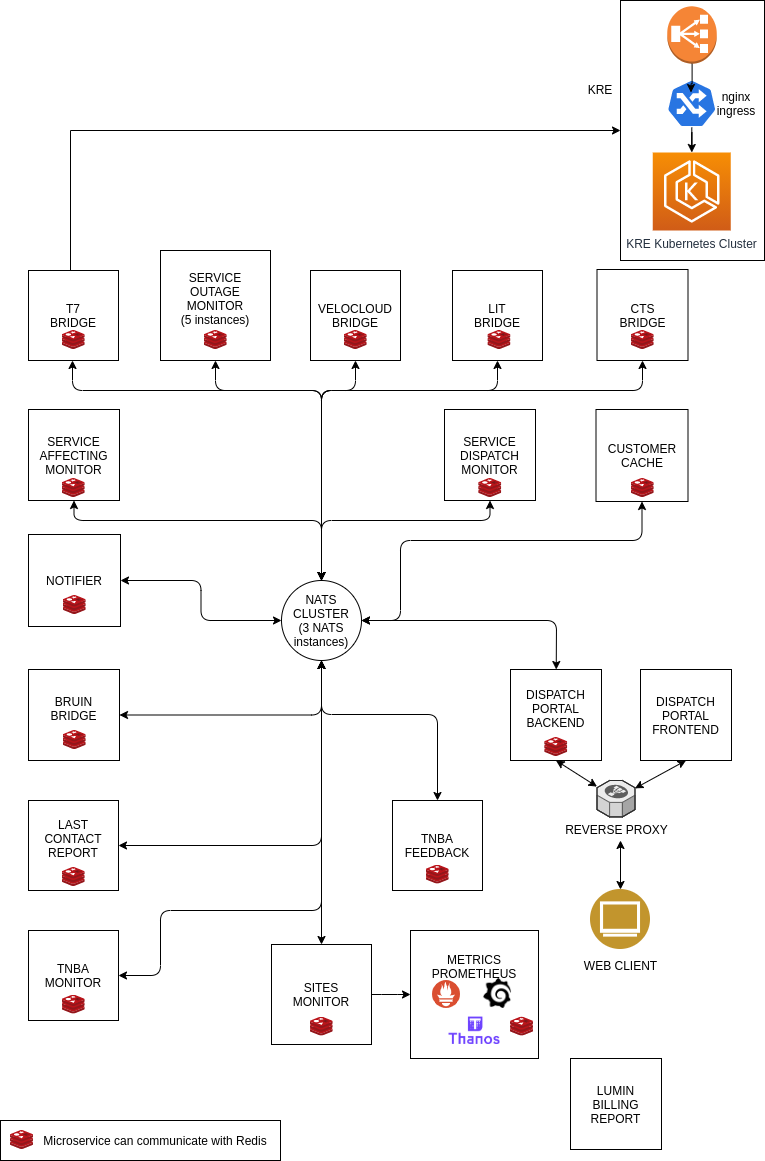

The diagram above was exported from draw.io. Its source (the exported page's mxGraphModel, read from the mxfile embedded in the PNG):
<mxGraphModel dx="2003" dy="1073" grid="1" gridSize="10" guides="1" tooltips="1" connect="1" arrows="1" fold="1" page="1" pageScale="1" pageWidth="827" pageHeight="1169" math="0" shadow="0">
  <root>
    <mxCell id="0" />
    <mxCell id="1" parent="0" />
    <mxCell id="OYPytAC9E-9sN8VYTNHx-15" style="edgeStyle=orthogonalEdgeStyle;rounded=1;orthogonalLoop=1;jettySize=auto;html=1;startArrow=classic;startFill=1;" parent="1" source="ygjCw7neeJjBfatnp35G-2" target="OYPytAC9E-9sN8VYTNHx-1" edge="1">
      <mxGeometry relative="1" as="geometry">
        <Array as="points">
          <mxPoint x="84" y="520" />
          <mxPoint x="331" y="520" />
        </Array>
      </mxGeometry>
    </mxCell>
    <mxCell id="ygjCw7neeJjBfatnp35G-2" value="&lt;div&gt;SERVICE AFFECTING MONITOR&lt;/div&gt;" style="whiteSpace=wrap;html=1;aspect=fixed;" parent="1" vertex="1">
      <mxGeometry x="38" y="409" width="91" height="91" as="geometry" />
    </mxCell>
    <mxCell id="OYPytAC9E-9sN8VYTNHx-14" style="edgeStyle=orthogonalEdgeStyle;rounded=1;orthogonalLoop=1;jettySize=auto;html=1;exitX=1;exitY=0.5;exitDx=0;exitDy=0;startArrow=classic;startFill=1;" parent="1" source="ygjCw7neeJjBfatnp35G-3" target="OYPytAC9E-9sN8VYTNHx-1" edge="1">
      <mxGeometry relative="1" as="geometry" />
    </mxCell>
    <mxCell id="ygjCw7neeJjBfatnp35G-3" value="NOTIFIER" style="whiteSpace=wrap;html=1;aspect=fixed;" parent="1" vertex="1">
      <mxGeometry x="38" y="534" width="92" height="92" as="geometry" />
    </mxCell>
    <mxCell id="tY4kBvjb4a1zdu4aGfWQ-20" style="edgeStyle=orthogonalEdgeStyle;rounded=0;orthogonalLoop=1;jettySize=auto;html=1;entryX=0;entryY=0.5;entryDx=0;entryDy=0;" edge="1" parent="1" source="ygjCw7neeJjBfatnp35G-6" target="tY4kBvjb4a1zdu4aGfWQ-5">
      <mxGeometry relative="1" as="geometry">
        <Array as="points">
          <mxPoint x="80" y="130" />
        </Array>
      </mxGeometry>
    </mxCell>
    <mxCell id="ygjCw7neeJjBfatnp35G-6" value="&lt;div&gt;T7&lt;/div&gt;&lt;div&gt;BRIDGE&lt;/div&gt;" style="whiteSpace=wrap;html=1;aspect=fixed;" parent="1" vertex="1">
      <mxGeometry x="38" y="270" width="90" height="90" as="geometry" />
    </mxCell>
    <mxCell id="OYPytAC9E-9sN8VYTNHx-2" style="edgeStyle=orthogonalEdgeStyle;rounded=1;orthogonalLoop=1;jettySize=auto;html=1;startArrow=classic;startFill=1;" parent="1" source="ygjCw7neeJjBfatnp35G-8" target="OYPytAC9E-9sN8VYTNHx-1" edge="1">
      <mxGeometry relative="1" as="geometry">
        <Array as="points">
          <mxPoint x="225" y="390" />
          <mxPoint x="331" y="390" />
        </Array>
      </mxGeometry>
    </mxCell>
    <mxCell id="ygjCw7neeJjBfatnp35G-8" value="&lt;div&gt;SERVICE&lt;/div&gt;&lt;div&gt;OUTAGE&lt;/div&gt;&lt;div&gt;MONITOR&lt;/div&gt;&lt;div&gt;(5 instances)&lt;/div&gt;&lt;div&gt;&lt;br&gt;&lt;/div&gt;" style="whiteSpace=wrap;html=1;aspect=fixed;" parent="1" vertex="1">
      <mxGeometry x="170" y="250" width="110" height="110" as="geometry" />
    </mxCell>
    <mxCell id="OYPytAC9E-9sN8VYTNHx-13" style="edgeStyle=orthogonalEdgeStyle;rounded=1;orthogonalLoop=1;jettySize=auto;html=1;exitX=1;exitY=0.5;exitDx=0;exitDy=0;startArrow=classic;startFill=1;" parent="1" source="ygjCw7neeJjBfatnp35G-12" target="OYPytAC9E-9sN8VYTNHx-1" edge="1">
      <mxGeometry relative="1" as="geometry" />
    </mxCell>
    <mxCell id="ygjCw7neeJjBfatnp35G-12" value="&lt;div&gt;BRUIN&lt;/div&gt;&lt;div&gt;BRIDGE&lt;/div&gt;&lt;div&gt;&lt;br&gt;&lt;/div&gt;" style="whiteSpace=wrap;html=1;aspect=fixed;" parent="1" vertex="1">
      <mxGeometry x="38" y="669" width="91" height="91" as="geometry" />
    </mxCell>
    <mxCell id="OYPytAC9E-9sN8VYTNHx-10" style="edgeStyle=orthogonalEdgeStyle;rounded=1;orthogonalLoop=1;jettySize=auto;html=1;startArrow=classic;startFill=1;" parent="1" source="ygjCw7neeJjBfatnp35G-14" target="OYPytAC9E-9sN8VYTNHx-1" edge="1">
      <mxGeometry relative="1" as="geometry" />
    </mxCell>
    <mxCell id="K3D9PBoeGgDYaKyiXoXO-2" style="edgeStyle=orthogonalEdgeStyle;rounded=1;orthogonalLoop=1;jettySize=auto;html=1;exitX=1;exitY=0.5;exitDx=0;exitDy=0;" parent="1" source="ygjCw7neeJjBfatnp35G-14" target="ygjCw7neeJjBfatnp35G-23" edge="1">
      <mxGeometry relative="1" as="geometry" />
    </mxCell>
    <mxCell id="ygjCw7neeJjBfatnp35G-14" value="&lt;div&gt;SITES&lt;/div&gt;&lt;div&gt;MONITOR&lt;/div&gt;" style="whiteSpace=wrap;html=1;aspect=fixed;" parent="1" vertex="1">
      <mxGeometry x="281" y="944" width="100" height="100" as="geometry" />
    </mxCell>
    <mxCell id="OYPytAC9E-9sN8VYTNHx-7" style="edgeStyle=orthogonalEdgeStyle;rounded=1;orthogonalLoop=1;jettySize=auto;html=1;startArrow=classic;startFill=1;" parent="1" source="ygjCw7neeJjBfatnp35G-16" target="OYPytAC9E-9sN8VYTNHx-1" edge="1">
      <mxGeometry relative="1" as="geometry" />
    </mxCell>
    <mxCell id="ygjCw7neeJjBfatnp35G-16" value="&lt;div&gt;LAST CONTACT REPORT&lt;/div&gt;&lt;div&gt;&lt;br&gt;&lt;/div&gt;" style="whiteSpace=wrap;html=1;aspect=fixed;" parent="1" vertex="1">
      <mxGeometry x="38" y="800" width="90" height="90" as="geometry" />
    </mxCell>
    <mxCell id="ygjCw7neeJjBfatnp35G-23" value="METRICS PROMETHEUS&lt;br&gt;&lt;br&gt;&lt;br&gt;&lt;br&gt;&lt;br&gt;" style="whiteSpace=wrap;html=1;aspect=fixed;" parent="1" vertex="1">
      <mxGeometry x="420" y="930" width="128" height="128" as="geometry" />
    </mxCell>
    <mxCell id="OYPytAC9E-9sN8VYTNHx-4" style="edgeStyle=orthogonalEdgeStyle;rounded=1;orthogonalLoop=1;jettySize=auto;html=1;startArrow=classic;startFill=1;exitX=0.5;exitY=1;exitDx=0;exitDy=0;" parent="1" source="ygjCw7neeJjBfatnp35G-27" target="OYPytAC9E-9sN8VYTNHx-1" edge="1">
      <mxGeometry relative="1" as="geometry">
        <Array as="points">
          <mxPoint x="365" y="390" />
          <mxPoint x="331" y="390" />
        </Array>
      </mxGeometry>
    </mxCell>
    <mxCell id="ygjCw7neeJjBfatnp35G-27" value="&lt;div&gt;VELOCLOUD&lt;/div&gt;&lt;div&gt;BRIDGE&lt;/div&gt;" style="whiteSpace=wrap;html=1;aspect=fixed;" parent="1" vertex="1">
      <mxGeometry x="320" y="270" width="90" height="90" as="geometry" />
    </mxCell>
    <mxCell id="OYPytAC9E-9sN8VYTNHx-5" style="edgeStyle=orthogonalEdgeStyle;rounded=1;orthogonalLoop=1;jettySize=auto;html=1;startArrow=classic;startFill=1;exitX=0.5;exitY=1;exitDx=0;exitDy=0;" parent="1" source="ygjCw7neeJjBfatnp35G-31" target="OYPytAC9E-9sN8VYTNHx-1" edge="1">
      <mxGeometry relative="1" as="geometry">
        <Array as="points">
          <mxPoint x="500" y="520" />
          <mxPoint x="331" y="520" />
        </Array>
      </mxGeometry>
    </mxCell>
    <mxCell id="ygjCw7neeJjBfatnp35G-31" value="&lt;div&gt;SERVICE DISPATCH MONITOR&lt;/div&gt;" style="whiteSpace=wrap;html=1;aspect=fixed;" parent="1" vertex="1">
      <mxGeometry x="454" y="409" width="91" height="91" as="geometry" />
    </mxCell>
    <mxCell id="OYPytAC9E-9sN8VYTNHx-19" style="edgeStyle=orthogonalEdgeStyle;rounded=1;orthogonalLoop=1;jettySize=auto;html=1;exitX=0.5;exitY=0;exitDx=0;exitDy=0;startArrow=classic;startFill=1;" parent="1" source="OYPytAC9E-9sN8VYTNHx-1" target="ygjCw7neeJjBfatnp35G-6" edge="1">
      <mxGeometry relative="1" as="geometry">
        <Array as="points">
          <mxPoint x="331" y="390" />
          <mxPoint x="82" y="390" />
        </Array>
      </mxGeometry>
    </mxCell>
    <UserObject label="NATS CLUSTER&lt;br&gt;(3 NATS instances)" link="https://www.draw.io/?page-id=t_HpZfBUAbzsFf5JE9KJ#G1zd4zHYf7B0iTxBUmXxq9qK-Tap4zH5vh" id="OYPytAC9E-9sN8VYTNHx-1">
      <mxCell style="ellipse;whiteSpace=wrap;html=1;aspect=fixed;" parent="1" vertex="1">
        <mxGeometry x="291" y="580" width="80" height="80" as="geometry" />
      </mxCell>
    </UserObject>
    <mxCell id="9jGqBvbQcvji139rKGox-3" value="" style="shape=image;html=1;verticalAlign=top;verticalLabelPosition=bottom;labelBackgroundColor=#ffffff;imageAspect=0;aspect=fixed;image=https://cdn4.iconfinder.com/data/icons/logos-brands-5/24/grafana-128.png" parent="1" vertex="1">
      <mxGeometry x="492" y="978" width="30" height="30" as="geometry" />
    </mxCell>
    <mxCell id="9jGqBvbQcvji139rKGox-4" value="" style="shape=image;verticalLabelPosition=bottom;labelBackgroundColor=#ffffff;verticalAlign=top;aspect=fixed;imageAspect=0;image=data:image/svg+xml,(base64 omitted: 1436 chars);" parent="1" vertex="1">
      <mxGeometry x="442" y="980" width="28" height="28" as="geometry" />
    </mxCell>
    <mxCell id="o8Mq0l1jmLQv1ecqcjqr-1" value="" style="shape=image;verticalLabelPosition=bottom;labelBackgroundColor=#ffffff;verticalAlign=top;aspect=fixed;imageAspect=0;image=data:image/png,(base64 omitted: 8948 chars);" parent="1" vertex="1">
      <mxGeometry x="458.5" y="1016.59" width="51" height="27.41" as="geometry" />
    </mxCell>
    <mxCell id="SGglqgRuXsyRNclO0w7v-2" value="&lt;div&gt;LIT&lt;/div&gt;&lt;div&gt;BRIDGE&lt;/div&gt;" style="whiteSpace=wrap;html=1;aspect=fixed;" parent="1" vertex="1">
      <mxGeometry x="462" y="270" width="90" height="90" as="geometry" />
    </mxCell>
    <mxCell id="SGglqgRuXsyRNclO0w7v-3" style="edgeStyle=orthogonalEdgeStyle;rounded=1;orthogonalLoop=1;jettySize=auto;html=1;startArrow=classic;startFill=1;exitX=0.5;exitY=1;exitDx=0;exitDy=0;entryX=0.5;entryY=0;entryDx=0;entryDy=0;" parent="1" source="SGglqgRuXsyRNclO0w7v-2" target="OYPytAC9E-9sN8VYTNHx-1" edge="1">
      <mxGeometry relative="1" as="geometry">
        <Array as="points">
          <mxPoint x="507" y="390" />
          <mxPoint x="331" y="390" />
        </Array>
        <mxPoint x="538" y="409" as="sourcePoint" />
        <mxPoint x="330" y="570" as="targetPoint" />
      </mxGeometry>
    </mxCell>
    <mxCell id="SGglqgRuXsyRNclO0w7v-4" value="&lt;div&gt;CTS&lt;/div&gt;&lt;div&gt;BRIDGE&lt;/div&gt;" style="whiteSpace=wrap;html=1;aspect=fixed;" parent="1" vertex="1">
      <mxGeometry x="606.5" y="269" width="91" height="91" as="geometry" />
    </mxCell>
    <mxCell id="SGglqgRuXsyRNclO0w7v-5" style="edgeStyle=orthogonalEdgeStyle;rounded=1;orthogonalLoop=1;jettySize=auto;html=1;startArrow=classic;startFill=1;entryX=0.5;entryY=0;entryDx=0;entryDy=0;" parent="1" source="SGglqgRuXsyRNclO0w7v-4" target="OYPytAC9E-9sN8VYTNHx-1" edge="1">
      <mxGeometry relative="1" as="geometry">
        <Array as="points">
          <mxPoint x="652" y="390" />
          <mxPoint x="331" y="390" />
        </Array>
        <mxPoint x="548" y="419" as="sourcePoint" />
        <mxPoint x="330" y="590" as="targetPoint" />
      </mxGeometry>
    </mxCell>
    <mxCell id="SGglqgRuXsyRNclO0w7v-6" value="&lt;div&gt;DISPATCH PORTAL BACKEND&lt;/div&gt;&lt;div&gt;&lt;br&gt;&lt;/div&gt;" style="whiteSpace=wrap;html=1;aspect=fixed;" parent="1" vertex="1">
      <mxGeometry x="520" y="669" width="91" height="91" as="geometry" />
    </mxCell>
    <mxCell id="SGglqgRuXsyRNclO0w7v-8" value="" style="endArrow=classic;startArrow=classic;html=1;entryX=1;entryY=0.5;entryDx=0;entryDy=0;" parent="1" source="SGglqgRuXsyRNclO0w7v-6" target="OYPytAC9E-9sN8VYTNHx-1" edge="1">
      <mxGeometry width="50" height="50" relative="1" as="geometry">
        <mxPoint x="680" y="530" as="sourcePoint" />
        <mxPoint x="640" y="424" as="targetPoint" />
        <Array as="points">
          <mxPoint x="566" y="620" />
        </Array>
      </mxGeometry>
    </mxCell>
    <mxCell id="SGglqgRuXsyRNclO0w7v-9" value="DISPATCH PORTAL FRONTEND" style="whiteSpace=wrap;html=1;aspect=fixed;" parent="1" vertex="1">
      <mxGeometry x="650" y="669" width="91" height="91" as="geometry" />
    </mxCell>
    <mxCell id="SGglqgRuXsyRNclO0w7v-12" value="REVERSE PROXY" style="verticalLabelPosition=bottom;html=1;verticalAlign=top;strokeWidth=1;align=center;outlineConnect=0;dashed=0;outlineConnect=0;shape=mxgraph.aws3d.elasticLoadBalancing;fillColor=#ECECEC;strokeColor=#5E5E5E;aspect=fixed;" parent="1" vertex="1">
      <mxGeometry x="606.5" y="780" width="38" height="36.42" as="geometry" />
    </mxCell>
    <mxCell id="SGglqgRuXsyRNclO0w7v-13" value="" style="endArrow=classic;startArrow=classic;html=1;entryX=0.5;entryY=1;entryDx=0;entryDy=0;" parent="1" source="SGglqgRuXsyRNclO0w7v-12" target="SGglqgRuXsyRNclO0w7v-6" edge="1">
      <mxGeometry width="50" height="50" relative="1" as="geometry">
        <mxPoint x="503" y="816.42" as="sourcePoint" />
        <mxPoint x="553" y="766.42" as="targetPoint" />
      </mxGeometry>
    </mxCell>
    <mxCell id="SGglqgRuXsyRNclO0w7v-14" value="" style="endArrow=classic;startArrow=classic;html=1;entryX=0.5;entryY=1;entryDx=0;entryDy=0;" parent="1" source="SGglqgRuXsyRNclO0w7v-12" target="SGglqgRuXsyRNclO0w7v-9" edge="1">
      <mxGeometry width="50" height="50" relative="1" as="geometry">
        <mxPoint x="655" y="799" as="sourcePoint" />
        <mxPoint x="705" y="749" as="targetPoint" />
      </mxGeometry>
    </mxCell>
    <mxCell id="SGglqgRuXsyRNclO0w7v-15" value="&lt;font color=&quot;#000000&quot;&gt;WEB CLIENT&lt;/font&gt;" style="aspect=fixed;perimeter=ellipsePerimeter;html=1;align=center;shadow=0;dashed=0;fontColor=#4277BB;labelBackgroundColor=#ffffff;fontSize=12;spacingTop=3;image;image=img/lib/ibm/users/browser.svg;" parent="1" vertex="1">
      <mxGeometry x="600" y="889" width="60" height="60" as="geometry" />
    </mxCell>
    <mxCell id="SGglqgRuXsyRNclO0w7v-16" value="" style="endArrow=classic;startArrow=classic;html=1;exitX=0.5;exitY=0;exitDx=0;exitDy=0;" parent="1" source="SGglqgRuXsyRNclO0w7v-15" edge="1">
      <mxGeometry width="50" height="50" relative="1" as="geometry">
        <mxPoint x="580" y="900" as="sourcePoint" />
        <mxPoint x="630" y="840" as="targetPoint" />
      </mxGeometry>
    </mxCell>
    <mxCell id="QKaT9S9Evuk3s4Qx8mAK-2" value="" style="aspect=fixed;html=1;points=[];align=center;image;fontSize=12;image=img/lib/mscae/Cache_Redis_Product.svg;" parent="1" vertex="1">
      <mxGeometry x="71.69" y="330" width="22.62" height="19" as="geometry" />
    </mxCell>
    <mxCell id="QKaT9S9Evuk3s4Qx8mAK-3" value="" style="aspect=fixed;html=1;points=[];align=center;image;fontSize=12;image=img/lib/mscae/Cache_Redis_Product.svg;" parent="1" vertex="1">
      <mxGeometry x="213.69" y="330" width="22.62" height="19" as="geometry" />
    </mxCell>
    <mxCell id="QKaT9S9Evuk3s4Qx8mAK-4" value="" style="aspect=fixed;html=1;points=[];align=center;image;fontSize=12;image=img/lib/mscae/Cache_Redis_Product.svg;" parent="1" vertex="1">
      <mxGeometry x="353.69" y="330" width="22.62" height="19" as="geometry" />
    </mxCell>
    <mxCell id="QKaT9S9Evuk3s4Qx8mAK-5" value="" style="aspect=fixed;html=1;points=[];align=center;image;fontSize=12;image=img/lib/mscae/Cache_Redis_Product.svg;" parent="1" vertex="1">
      <mxGeometry x="497.38" y="330" width="22.62" height="19" as="geometry" />
    </mxCell>
    <mxCell id="QKaT9S9Evuk3s4Qx8mAK-7" value="" style="aspect=fixed;html=1;points=[];align=center;image;fontSize=12;image=img/lib/mscae/Cache_Redis_Product.svg;" parent="1" vertex="1">
      <mxGeometry x="640.69" y="330" width="22.62" height="19" as="geometry" />
    </mxCell>
    <mxCell id="QKaT9S9Evuk3s4Qx8mAK-8" value="" style="aspect=fixed;html=1;points=[];align=center;image;fontSize=12;image=img/lib/mscae/Cache_Redis_Product.svg;" parent="1" vertex="1">
      <mxGeometry x="71.69" y="478" width="22.62" height="19" as="geometry" />
    </mxCell>
    <mxCell id="QKaT9S9Evuk3s4Qx8mAK-9" value="" style="aspect=fixed;html=1;points=[];align=center;image;fontSize=12;image=img/lib/mscae/Cache_Redis_Product.svg;" parent="1" vertex="1">
      <mxGeometry x="72.69" y="595" width="22.62" height="19" as="geometry" />
    </mxCell>
    <mxCell id="QKaT9S9Evuk3s4Qx8mAK-10" value="" style="aspect=fixed;html=1;points=[];align=center;image;fontSize=12;image=img/lib/mscae/Cache_Redis_Product.svg;" parent="1" vertex="1">
      <mxGeometry x="72.69" y="730" width="22.62" height="19" as="geometry" />
    </mxCell>
    <mxCell id="QKaT9S9Evuk3s4Qx8mAK-11" value="" style="aspect=fixed;html=1;points=[];align=center;image;fontSize=12;image=img/lib/mscae/Cache_Redis_Product.svg;" parent="1" vertex="1">
      <mxGeometry x="488.19000000000005" y="478" width="22.62" height="19" as="geometry" />
    </mxCell>
    <mxCell id="QKaT9S9Evuk3s4Qx8mAK-12" value="" style="aspect=fixed;html=1;points=[];align=center;image;fontSize=12;image=img/lib/mscae/Cache_Redis_Product.svg;" parent="1" vertex="1">
      <mxGeometry x="71.69" y="867" width="22.62" height="19" as="geometry" />
    </mxCell>
    <mxCell id="QKaT9S9Evuk3s4Qx8mAK-13" value="" style="aspect=fixed;html=1;points=[];align=center;image;fontSize=12;image=img/lib/mscae/Cache_Redis_Product.svg;" parent="1" vertex="1">
      <mxGeometry x="319.69" y="1016.59" width="22.62" height="19" as="geometry" />
    </mxCell>
    <mxCell id="QKaT9S9Evuk3s4Qx8mAK-14" value="" style="aspect=fixed;html=1;points=[];align=center;image;fontSize=12;image=img/lib/mscae/Cache_Redis_Product.svg;" parent="1" vertex="1">
      <mxGeometry x="554.19" y="737" width="22.62" height="19" as="geometry" />
    </mxCell>
    <mxCell id="QKaT9S9Evuk3s4Qx8mAK-16" value="" style="rounded=0;whiteSpace=wrap;html=1;" parent="1" vertex="1">
      <mxGeometry x="10" y="1120" width="280" height="40" as="geometry" />
    </mxCell>
    <mxCell id="QKaT9S9Evuk3s4Qx8mAK-15" value="" style="aspect=fixed;html=1;points=[];align=center;image;fontSize=12;image=img/lib/mscae/Cache_Redis_Product.svg;" parent="1" vertex="1">
      <mxGeometry x="20" y="1130" width="22.62" height="19" as="geometry" />
    </mxCell>
    <mxCell id="QKaT9S9Evuk3s4Qx8mAK-17" value="TNBA MONITOR" style="whiteSpace=wrap;html=1;aspect=fixed;" parent="1" vertex="1">
      <mxGeometry x="38" y="930" width="90" height="90" as="geometry" />
    </mxCell>
    <mxCell id="QKaT9S9Evuk3s4Qx8mAK-18" value="" style="aspect=fixed;html=1;points=[];align=center;image;fontSize=12;image=img/lib/mscae/Cache_Redis_Product.svg;" parent="1" vertex="1">
      <mxGeometry x="71.69" y="994.59" width="22.62" height="19" as="geometry" />
    </mxCell>
    <mxCell id="QKaT9S9Evuk3s4Qx8mAK-22" style="edgeStyle=orthogonalEdgeStyle;rounded=1;orthogonalLoop=1;jettySize=auto;html=1;startArrow=classic;startFill=1;exitX=1;exitY=0.5;exitDx=0;exitDy=0;entryX=0.5;entryY=1;entryDx=0;entryDy=0;" parent="1" source="QKaT9S9Evuk3s4Qx8mAK-17" target="OYPytAC9E-9sN8VYTNHx-1" edge="1">
      <mxGeometry relative="1" as="geometry">
        <mxPoint x="138" y="855" as="sourcePoint" />
        <mxPoint x="341" y="670" as="targetPoint" />
        <Array as="points">
          <mxPoint x="170" y="975" />
          <mxPoint x="170" y="910" />
          <mxPoint x="331" y="910" />
        </Array>
      </mxGeometry>
    </mxCell>
    <mxCell id="QKaT9S9Evuk3s4Qx8mAK-23" value="" style="aspect=fixed;html=1;points=[];align=center;image;fontSize=12;image=img/lib/mscae/Cache_Redis_Product.svg;" parent="1" vertex="1">
      <mxGeometry x="520" y="1016.59" width="22.62" height="19" as="geometry" />
    </mxCell>
    <mxCell id="QKaT9S9Evuk3s4Qx8mAK-25" value="Microservice can communicate with Redis" style="text;html=1;strokeColor=none;fillColor=none;align=center;verticalAlign=middle;whiteSpace=wrap;rounded=0;" parent="1" vertex="1">
      <mxGeometry x="50" y="1130" width="230" height="20" as="geometry" />
    </mxCell>
    <mxCell id="rZGH7H9-Lg1bmJ9893lQ-4" value="LUMIN&lt;br&gt;BILLING&lt;br&gt;REPORT" style="whiteSpace=wrap;html=1;aspect=fixed;" parent="1" vertex="1">
      <mxGeometry x="580" y="1058" width="91" height="91" as="geometry" />
    </mxCell>
    <mxCell id="pEv5bpGJAJlTVU2K-lGH-1" value="CUSTOMER CACHE" style="whiteSpace=wrap;html=1;aspect=fixed;" parent="1" vertex="1">
      <mxGeometry x="605.5" y="409" width="92" height="92" as="geometry" />
    </mxCell>
    <mxCell id="pEv5bpGJAJlTVU2K-lGH-2" value="" style="aspect=fixed;html=1;points=[];align=center;image;fontSize=12;image=img/lib/mscae/Cache_Redis_Product.svg;" parent="1" vertex="1">
      <mxGeometry x="640.69" y="478" width="22.62" height="19" as="geometry" />
    </mxCell>
    <mxCell id="pEv5bpGJAJlTVU2K-lGH-3" style="edgeStyle=orthogonalEdgeStyle;rounded=1;orthogonalLoop=1;jettySize=auto;html=1;startArrow=classic;startFill=1;exitX=0.5;exitY=1;exitDx=0;exitDy=0;entryX=1;entryY=0.5;entryDx=0;entryDy=0;" parent="1" source="pEv5bpGJAJlTVU2K-lGH-1" target="OYPytAC9E-9sN8VYTNHx-1" edge="1">
      <mxGeometry relative="1" as="geometry">
        <Array as="points">
          <mxPoint x="652" y="540" />
          <mxPoint x="410" y="540" />
          <mxPoint x="410" y="620" />
        </Array>
        <mxPoint x="509.5" y="510" as="sourcePoint" />
        <mxPoint x="410" y="560" as="targetPoint" />
      </mxGeometry>
    </mxCell>
    <mxCell id="pEv5bpGJAJlTVU2K-lGH-4" value="TNBA FEEDBACK" style="whiteSpace=wrap;html=1;aspect=fixed;" parent="1" vertex="1">
      <mxGeometry x="402" y="800" width="90" height="90" as="geometry" />
    </mxCell>
    <mxCell id="pEv5bpGJAJlTVU2K-lGH-5" value="" style="aspect=fixed;html=1;points=[];align=center;image;fontSize=12;image=img/lib/mscae/Cache_Redis_Product.svg;" parent="1" vertex="1">
      <mxGeometry x="435.69" y="864.59" width="22.62" height="19" as="geometry" />
    </mxCell>
    <mxCell id="pEv5bpGJAJlTVU2K-lGH-6" value="" style="endArrow=classic;startArrow=classic;html=1;exitX=0.5;exitY=0;exitDx=0;exitDy=0;" parent="1" source="pEv5bpGJAJlTVU2K-lGH-4" edge="1">
      <mxGeometry width="50" height="50" relative="1" as="geometry">
        <mxPoint x="447" y="790" as="sourcePoint" />
        <mxPoint x="331" y="660" as="targetPoint" />
        <Array as="points">
          <mxPoint x="447" y="714" />
          <mxPoint x="331" y="714" />
        </Array>
      </mxGeometry>
    </mxCell>
    <mxCell id="tY4kBvjb4a1zdu4aGfWQ-21" value="" style="group" vertex="1" connectable="0" parent="1">
      <mxGeometry x="590" width="184" height="284" as="geometry" />
    </mxCell>
    <mxCell id="tY4kBvjb4a1zdu4aGfWQ-19" value="" style="group" vertex="1" connectable="0" parent="tY4kBvjb4a1zdu4aGfWQ-21">
      <mxGeometry x="40" width="144" height="284" as="geometry" />
    </mxCell>
    <mxCell id="tY4kBvjb4a1zdu4aGfWQ-5" value="" style="rounded=0;whiteSpace=wrap;html=1;" vertex="1" parent="tY4kBvjb4a1zdu4aGfWQ-19">
      <mxGeometry width="144" height="260" as="geometry" />
    </mxCell>
    <mxCell id="tY4kBvjb4a1zdu4aGfWQ-1" value="KRE Kubernetes Cluster" style="outlineConnect=0;fontColor=#232F3E;gradientColor=#F78E04;gradientDirection=north;fillColor=#D05C17;strokeColor=#ffffff;dashed=0;verticalLabelPosition=bottom;verticalAlign=top;align=center;html=1;fontSize=12;fontStyle=0;aspect=fixed;shape=mxgraph.aws4.resourceIcon;resIcon=mxgraph.aws4.eks;" vertex="1" parent="tY4kBvjb4a1zdu4aGfWQ-19">
      <mxGeometry x="32.25" y="152" width="78" height="78" as="geometry" />
    </mxCell>
    <mxCell id="tY4kBvjb4a1zdu4aGfWQ-3" value="" style="html=1;dashed=0;whitespace=wrap;fillColor=#2875E2;strokeColor=#ffffff;points=[[0.005,0.63,0],[0.1,0.2,0],[0.9,0.2,0],[0.5,0,0],[0.995,0.63,0],[0.72,0.99,0],[0.5,1,0],[0.28,0.99,0]];shape=mxgraph.kubernetes.icon;prIcon=ing" vertex="1" parent="tY4kBvjb4a1zdu4aGfWQ-19">
      <mxGeometry x="46.25" y="79" width="50" height="48" as="geometry" />
    </mxCell>
    <mxCell id="tY4kBvjb4a1zdu4aGfWQ-4" value="" style="outlineConnect=0;dashed=0;verticalLabelPosition=bottom;verticalAlign=top;align=center;html=1;shape=mxgraph.aws3.classic_load_balancer;fillColor=#F58536;gradientColor=none;" vertex="1" parent="tY4kBvjb4a1zdu4aGfWQ-19">
      <mxGeometry x="46.75" y="5.75" width="49.5" height="57.5" as="geometry" />
    </mxCell>
    <mxCell id="tY4kBvjb4a1zdu4aGfWQ-18" value="nginx ingress" style="text;html=1;strokeColor=none;fillColor=none;align=center;verticalAlign=middle;whiteSpace=wrap;rounded=0;" vertex="1" parent="tY4kBvjb4a1zdu4aGfWQ-19">
      <mxGeometry x="96.25" y="93" width="40" height="20" as="geometry" />
    </mxCell>
    <mxCell id="tY4kBvjb4a1zdu4aGfWQ-7" value="" style="edgeStyle=orthogonalEdgeStyle;rounded=0;orthogonalLoop=1;jettySize=auto;html=1;" edge="1" parent="tY4kBvjb4a1zdu4aGfWQ-19" source="tY4kBvjb4a1zdu4aGfWQ-3" target="tY4kBvjb4a1zdu4aGfWQ-1">
      <mxGeometry x="780" y="270" as="geometry" />
    </mxCell>
    <mxCell id="tY4kBvjb4a1zdu4aGfWQ-8" style="edgeStyle=orthogonalEdgeStyle;rounded=0;orthogonalLoop=1;jettySize=auto;html=1;entryX=0.485;entryY=0.271;entryDx=0;entryDy=0;entryPerimeter=0;" edge="1" parent="tY4kBvjb4a1zdu4aGfWQ-19" source="tY4kBvjb4a1zdu4aGfWQ-4" target="tY4kBvjb4a1zdu4aGfWQ-3">
      <mxGeometry x="780" y="270" as="geometry" />
    </mxCell>
    <mxCell id="tY4kBvjb4a1zdu4aGfWQ-13" value="KRE" style="text;html=1;strokeColor=none;fillColor=none;align=center;verticalAlign=middle;whiteSpace=wrap;rounded=0;" vertex="1" parent="tY4kBvjb4a1zdu4aGfWQ-21">
      <mxGeometry y="79" width="40" height="20" as="geometry" />
    </mxCell>
  </root>
</mxGraphModel>